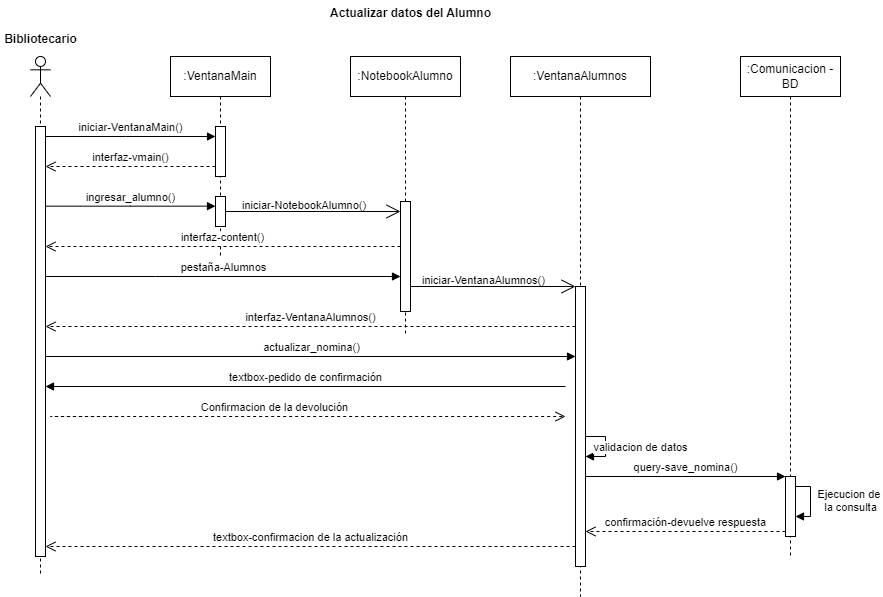

The diagram above was exported from draw.io. Its source (the exported page's mxGraphModel, read from the mxfile embedded in the PNG):
<mxGraphModel dx="1104" dy="508" grid="1" gridSize="10" guides="1" tooltips="1" connect="1" arrows="1" fold="1" page="1" pageScale="1" pageWidth="850" pageHeight="1100" math="0" shadow="0">
  <root>
    <mxCell id="GYrU_DA_mByWVNVfqW1H-0" />
    <mxCell id="GYrU_DA_mByWVNVfqW1H-1" parent="GYrU_DA_mByWVNVfqW1H-0" />
    <mxCell id="GYrU_DA_mByWVNVfqW1H-2" value=":VentanaMain" style="shape=umlLifeline;perimeter=lifelinePerimeter;whiteSpace=wrap;html=1;container=0;dropTarget=0;collapsible=0;recursiveResize=0;outlineConnect=0;portConstraint=eastwest;newEdgeStyle={&quot;edgeStyle&quot;:&quot;elbowEdgeStyle&quot;,&quot;elbow&quot;:&quot;vertical&quot;,&quot;curved&quot;:0,&quot;rounded&quot;:0};" parent="GYrU_DA_mByWVNVfqW1H-1" vertex="1">
      <mxGeometry x="320" y="130" width="100" height="200" as="geometry" />
    </mxCell>
    <mxCell id="GYrU_DA_mByWVNVfqW1H-3" value="" style="html=1;points=[];perimeter=orthogonalPerimeter;outlineConnect=0;targetShapes=umlLifeline;portConstraint=eastwest;newEdgeStyle={&quot;edgeStyle&quot;:&quot;elbowEdgeStyle&quot;,&quot;elbow&quot;:&quot;vertical&quot;,&quot;curved&quot;:0,&quot;rounded&quot;:0};" parent="GYrU_DA_mByWVNVfqW1H-2" vertex="1">
      <mxGeometry x="45" y="70" width="10" height="50" as="geometry" />
    </mxCell>
    <mxCell id="GYrU_DA_mByWVNVfqW1H-4" value="" style="html=1;points=[];perimeter=orthogonalPerimeter;outlineConnect=0;targetShapes=umlLifeline;portConstraint=eastwest;newEdgeStyle={&quot;edgeStyle&quot;:&quot;elbowEdgeStyle&quot;,&quot;elbow&quot;:&quot;vertical&quot;,&quot;curved&quot;:0,&quot;rounded&quot;:0};" parent="GYrU_DA_mByWVNVfqW1H-2" vertex="1">
      <mxGeometry x="45" y="140" width="10" height="30" as="geometry" />
    </mxCell>
    <mxCell id="GYrU_DA_mByWVNVfqW1H-5" value=":NotebookAlumno" style="shape=umlLifeline;perimeter=lifelinePerimeter;whiteSpace=wrap;html=1;container=0;dropTarget=0;collapsible=0;recursiveResize=0;outlineConnect=0;portConstraint=eastwest;newEdgeStyle={&quot;edgeStyle&quot;:&quot;elbowEdgeStyle&quot;,&quot;elbow&quot;:&quot;vertical&quot;,&quot;curved&quot;:0,&quot;rounded&quot;:0};" parent="GYrU_DA_mByWVNVfqW1H-1" vertex="1">
      <mxGeometry x="500" y="130" width="110" height="280" as="geometry" />
    </mxCell>
    <mxCell id="GYrU_DA_mByWVNVfqW1H-6" value="" style="html=1;points=[];perimeter=orthogonalPerimeter;outlineConnect=0;targetShapes=umlLifeline;portConstraint=eastwest;newEdgeStyle={&quot;edgeStyle&quot;:&quot;elbowEdgeStyle&quot;,&quot;elbow&quot;:&quot;vertical&quot;,&quot;curved&quot;:0,&quot;rounded&quot;:0};" parent="GYrU_DA_mByWVNVfqW1H-5" vertex="1">
      <mxGeometry x="50" y="145" width="10" height="110" as="geometry" />
    </mxCell>
    <mxCell id="GYrU_DA_mByWVNVfqW1H-7" value="" style="shape=umlLifeline;perimeter=lifelinePerimeter;whiteSpace=wrap;html=1;container=1;dropTarget=0;collapsible=0;recursiveResize=0;outlineConnect=0;portConstraint=eastwest;newEdgeStyle={&quot;curved&quot;:0,&quot;rounded&quot;:0};participant=umlActor;" parent="GYrU_DA_mByWVNVfqW1H-1" vertex="1">
      <mxGeometry x="180" y="130" width="20" height="520" as="geometry" />
    </mxCell>
    <mxCell id="GYrU_DA_mByWVNVfqW1H-8" value="" style="html=1;points=[];perimeter=orthogonalPerimeter;outlineConnect=0;targetShapes=umlLifeline;portConstraint=eastwest;newEdgeStyle={&quot;edgeStyle&quot;:&quot;elbowEdgeStyle&quot;,&quot;elbow&quot;:&quot;vertical&quot;,&quot;curved&quot;:0,&quot;rounded&quot;:0};" parent="GYrU_DA_mByWVNVfqW1H-7" vertex="1">
      <mxGeometry x="5" y="70" width="10" height="430" as="geometry" />
    </mxCell>
    <mxCell id="GYrU_DA_mByWVNVfqW1H-9" value="Actualizar datos del Alumno" style="text;align=center;fontStyle=1;verticalAlign=middle;spacingLeft=3;spacingRight=3;strokeColor=none;rotatable=0;points=[[0,0.5],[1,0.5]];portConstraint=eastwest;html=1;" parent="GYrU_DA_mByWVNVfqW1H-1" vertex="1">
      <mxGeometry x="440" y="74" width="240" height="26" as="geometry" />
    </mxCell>
    <mxCell id="GYrU_DA_mByWVNVfqW1H-10" value="iniciar-VentanaMain()" style="html=1;verticalAlign=bottom;endArrow=block;edgeStyle=elbowEdgeStyle;elbow=vertical;curved=0;rounded=0;" parent="GYrU_DA_mByWVNVfqW1H-1" source="GYrU_DA_mByWVNVfqW1H-8" target="GYrU_DA_mByWVNVfqW1H-3" edge="1">
      <mxGeometry relative="1" as="geometry">
        <mxPoint x="190" y="210" as="sourcePoint" />
        <Array as="points">
          <mxPoint x="275" y="210" />
        </Array>
        <mxPoint x="360" y="210" as="targetPoint" />
      </mxGeometry>
    </mxCell>
    <mxCell id="GYrU_DA_mByWVNVfqW1H-11" value="interfaz-vmain()" style="html=1;verticalAlign=bottom;endArrow=open;dashed=1;endSize=8;edgeStyle=elbowEdgeStyle;elbow=vertical;curved=0;rounded=0;" parent="GYrU_DA_mByWVNVfqW1H-1" source="GYrU_DA_mByWVNVfqW1H-3" target="GYrU_DA_mByWVNVfqW1H-8" edge="1">
      <mxGeometry relative="1" as="geometry">
        <mxPoint x="210" y="240" as="targetPoint" />
        <Array as="points">
          <mxPoint x="320.19" y="240" />
        </Array>
        <mxPoint x="360" y="240" as="sourcePoint" />
      </mxGeometry>
    </mxCell>
    <mxCell id="GYrU_DA_mByWVNVfqW1H-12" value="ingresar_alumno()" style="html=1;verticalAlign=bottom;endArrow=block;edgeStyle=elbowEdgeStyle;elbow=vertical;curved=0;rounded=0;" parent="GYrU_DA_mByWVNVfqW1H-1" source="GYrU_DA_mByWVNVfqW1H-8" target="GYrU_DA_mByWVNVfqW1H-4" edge="1">
      <mxGeometry relative="1" as="geometry">
        <mxPoint x="200" y="279.65999999999997" as="sourcePoint" />
        <Array as="points">
          <mxPoint x="280" y="279.65999999999997" />
        </Array>
        <mxPoint x="330" y="280" as="targetPoint" />
      </mxGeometry>
    </mxCell>
    <mxCell id="GYrU_DA_mByWVNVfqW1H-13" value="" style="endArrow=open;endFill=1;endSize=12;html=1;rounded=0;" parent="GYrU_DA_mByWVNVfqW1H-1" source="GYrU_DA_mByWVNVfqW1H-4" target="GYrU_DA_mByWVNVfqW1H-6" edge="1">
      <mxGeometry width="160" relative="1" as="geometry">
        <mxPoint x="380" y="289.99999999999994" as="sourcePoint" />
        <mxPoint x="544" y="289.99999999999994" as="targetPoint" />
      </mxGeometry>
    </mxCell>
    <mxCell id="GYrU_DA_mByWVNVfqW1H-14" value="&lt;span style=&quot;font-family: Helvetica; font-size: 11px; font-style: normal; font-variant-ligatures: normal; font-variant-caps: normal; font-weight: 400; letter-spacing: normal; orphans: 2; text-align: center; text-indent: 0px; text-transform: none; widows: 2; word-spacing: 0px; -webkit-text-stroke-width: 0px; white-space: nowrap; text-decoration-thickness: initial; text-decoration-style: initial; text-decoration-color: initial; float: none; display: inline !important; background-color: rgb(255, 255, 255);&quot;&gt;iniciar-NotebookAlumno()&lt;/span&gt;" style="text;whiteSpace=wrap;html=1;" parent="GYrU_DA_mByWVNVfqW1H-1" vertex="1">
      <mxGeometry x="390" y="265" width="160" height="15" as="geometry" />
    </mxCell>
    <mxCell id="GYrU_DA_mByWVNVfqW1H-15" value="interfaz-content()" style="html=1;verticalAlign=bottom;endArrow=open;dashed=1;endSize=8;edgeStyle=elbowEdgeStyle;elbow=vertical;curved=0;rounded=0;" parent="GYrU_DA_mByWVNVfqW1H-1" source="GYrU_DA_mByWVNVfqW1H-6" target="GYrU_DA_mByWVNVfqW1H-8" edge="1">
      <mxGeometry relative="1" as="geometry">
        <mxPoint x="210" y="320" as="targetPoint" />
        <Array as="points">
          <mxPoint x="465.19" y="320" />
        </Array>
        <mxPoint x="510" y="320" as="sourcePoint" />
      </mxGeometry>
    </mxCell>
    <mxCell id="GYrU_DA_mByWVNVfqW1H-16" value="pestaña-Alumnos" style="html=1;verticalAlign=bottom;endArrow=block;edgeStyle=elbowEdgeStyle;elbow=vertical;curved=0;rounded=0;" parent="GYrU_DA_mByWVNVfqW1H-1" source="GYrU_DA_mByWVNVfqW1H-8" target="GYrU_DA_mByWVNVfqW1H-6" edge="1">
      <mxGeometry relative="1" as="geometry">
        <mxPoint x="210" y="350" as="sourcePoint" />
        <Array as="points">
          <mxPoint x="305" y="350" />
        </Array>
        <mxPoint x="390" y="350.34000000000003" as="targetPoint" />
      </mxGeometry>
    </mxCell>
    <mxCell id="GYrU_DA_mByWVNVfqW1H-17" value=":VentanaAlumnos" style="shape=umlLifeline;perimeter=lifelinePerimeter;whiteSpace=wrap;html=1;container=1;dropTarget=0;collapsible=0;recursiveResize=0;outlineConnect=0;portConstraint=eastwest;newEdgeStyle={&quot;curved&quot;:0,&quot;rounded&quot;:0};" parent="GYrU_DA_mByWVNVfqW1H-1" vertex="1">
      <mxGeometry x="660" y="130" width="140" height="540" as="geometry" />
    </mxCell>
    <mxCell id="GYrU_DA_mByWVNVfqW1H-18" value="" style="html=1;points=[];perimeter=orthogonalPerimeter;outlineConnect=0;targetShapes=umlLifeline;portConstraint=eastwest;newEdgeStyle={&quot;edgeStyle&quot;:&quot;elbowEdgeStyle&quot;,&quot;elbow&quot;:&quot;vertical&quot;,&quot;curved&quot;:0,&quot;rounded&quot;:0};" parent="GYrU_DA_mByWVNVfqW1H-17" vertex="1">
      <mxGeometry x="65" y="230" width="10" height="280" as="geometry" />
    </mxCell>
    <mxCell id="XvkfZ4pb7Z7HJlajrTV8-0" value="validacion de datos" style="html=1;verticalAlign=bottom;endArrow=block;curved=0;rounded=0;" parent="GYrU_DA_mByWVNVfqW1H-17" source="GYrU_DA_mByWVNVfqW1H-18" target="GYrU_DA_mByWVNVfqW1H-18" edge="1">
      <mxGeometry x="0.3333" y="-35" width="80" relative="1" as="geometry">
        <mxPoint x="170" y="400" as="sourcePoint" />
        <mxPoint x="90" y="400" as="targetPoint" />
        <Array as="points">
          <mxPoint x="95" y="380" />
          <mxPoint x="95" y="400" />
        </Array>
        <mxPoint x="35" y="35" as="offset" />
      </mxGeometry>
    </mxCell>
    <mxCell id="GYrU_DA_mByWVNVfqW1H-19" value="&lt;span style=&quot;font-family: Helvetica; font-size: 11px; font-style: normal; font-variant-ligatures: normal; font-variant-caps: normal; font-weight: 400; letter-spacing: normal; orphans: 2; text-align: center; text-indent: 0px; text-transform: none; widows: 2; word-spacing: 0px; -webkit-text-stroke-width: 0px; white-space: nowrap; text-decoration-thickness: initial; text-decoration-style: initial; text-decoration-color: initial; float: none; display: inline !important; background-color: rgb(255, 255, 255);&quot;&gt;iniciar-VentanaAlumnos()&lt;/span&gt;" style="text;whiteSpace=wrap;html=1;" parent="GYrU_DA_mByWVNVfqW1H-1" vertex="1">
      <mxGeometry x="570" y="340" width="160" height="30" as="geometry" />
    </mxCell>
    <mxCell id="GYrU_DA_mByWVNVfqW1H-20" value="" style="endArrow=open;endFill=1;endSize=12;html=1;rounded=0;" parent="GYrU_DA_mByWVNVfqW1H-1" source="GYrU_DA_mByWVNVfqW1H-6" target="GYrU_DA_mByWVNVfqW1H-18" edge="1">
      <mxGeometry width="160" relative="1" as="geometry">
        <mxPoint x="575" y="370" as="sourcePoint" />
        <mxPoint x="730" y="370" as="targetPoint" />
      </mxGeometry>
    </mxCell>
    <mxCell id="GYrU_DA_mByWVNVfqW1H-21" value="interfaz-VentanaAlumnos()" style="html=1;verticalAlign=bottom;endArrow=open;dashed=1;endSize=8;edgeStyle=elbowEdgeStyle;elbow=vertical;curved=0;rounded=0;" parent="GYrU_DA_mByWVNVfqW1H-1" source="GYrU_DA_mByWVNVfqW1H-18" target="GYrU_DA_mByWVNVfqW1H-8" edge="1">
      <mxGeometry relative="1" as="geometry">
        <mxPoint x="377.5" y="400" as="targetPoint" />
        <Array as="points">
          <mxPoint x="647.69" y="400" />
        </Array>
        <mxPoint x="732.5" y="400" as="sourcePoint" />
      </mxGeometry>
    </mxCell>
    <mxCell id="GYrU_DA_mByWVNVfqW1H-22" value="actualizar_nomina()" style="html=1;verticalAlign=bottom;endArrow=block;edgeStyle=elbowEdgeStyle;elbow=vertical;curved=0;rounded=0;" parent="GYrU_DA_mByWVNVfqW1H-1" target="GYrU_DA_mByWVNVfqW1H-18" edge="1">
      <mxGeometry relative="1" as="geometry">
        <mxPoint x="195.5" y="430" as="sourcePoint" />
        <Array as="points">
          <mxPoint x="310.5" y="430" />
        </Array>
        <mxPoint x="710" y="430" as="targetPoint" />
      </mxGeometry>
    </mxCell>
    <mxCell id="GYrU_DA_mByWVNVfqW1H-23" value=":Comunicacion - BD" style="shape=umlLifeline;perimeter=lifelinePerimeter;whiteSpace=wrap;html=1;container=1;dropTarget=0;collapsible=0;recursiveResize=0;outlineConnect=0;portConstraint=eastwest;newEdgeStyle={&quot;curved&quot;:0,&quot;rounded&quot;:0};" parent="GYrU_DA_mByWVNVfqW1H-1" vertex="1">
      <mxGeometry x="890" y="130" width="100" height="500" as="geometry" />
    </mxCell>
    <mxCell id="GYrU_DA_mByWVNVfqW1H-24" value="" style="html=1;points=[[0,0,0,0,5],[0,1,0,0,-5],[1,0,0,0,5],[1,1,0,0,-5]];perimeter=orthogonalPerimeter;outlineConnect=0;targetShapes=umlLifeline;portConstraint=eastwest;newEdgeStyle={&quot;curved&quot;:0,&quot;rounded&quot;:0};" parent="GYrU_DA_mByWVNVfqW1H-23" vertex="1">
      <mxGeometry x="45" y="420" width="10" height="60" as="geometry" />
    </mxCell>
    <mxCell id="GYrU_DA_mByWVNVfqW1H-25" value="Ejecucion de&amp;nbsp;&lt;div&gt;la consulta&lt;/div&gt;" style="html=1;verticalAlign=bottom;endArrow=block;curved=0;rounded=0;" parent="GYrU_DA_mByWVNVfqW1H-23" source="GYrU_DA_mByWVNVfqW1H-24" target="GYrU_DA_mByWVNVfqW1H-24" edge="1">
      <mxGeometry x="0.5" y="-40" width="80" relative="1" as="geometry">
        <mxPoint x="60" y="360" as="sourcePoint" />
        <mxPoint x="140" y="360" as="targetPoint" />
        <Array as="points">
          <mxPoint x="70" y="430" />
          <mxPoint x="70" y="460" />
        </Array>
        <mxPoint x="40" y="40" as="offset" />
      </mxGeometry>
    </mxCell>
    <mxCell id="GYrU_DA_mByWVNVfqW1H-26" value="query-save_nomina()" style="html=1;verticalAlign=bottom;endArrow=block;curved=0;rounded=0;" parent="GYrU_DA_mByWVNVfqW1H-1" source="GYrU_DA_mByWVNVfqW1H-18" target="GYrU_DA_mByWVNVfqW1H-24" edge="1">
      <mxGeometry width="80" relative="1" as="geometry">
        <mxPoint x="760" y="540" as="sourcePoint" />
        <mxPoint x="925" y="510" as="targetPoint" />
      </mxGeometry>
    </mxCell>
    <mxCell id="GYrU_DA_mByWVNVfqW1H-27" value="confirmación-devuelve respuesta" style="html=1;verticalAlign=bottom;endArrow=open;dashed=1;endSize=8;curved=0;rounded=0;exitX=0;exitY=1;exitDx=0;exitDy=-5;exitPerimeter=0;" parent="GYrU_DA_mByWVNVfqW1H-1" source="GYrU_DA_mByWVNVfqW1H-24" target="GYrU_DA_mByWVNVfqW1H-18" edge="1">
      <mxGeometry relative="1" as="geometry">
        <mxPoint x="919.9999999999998" y="550" as="sourcePoint" />
        <mxPoint x="800" y="555" as="targetPoint" />
      </mxGeometry>
    </mxCell>
    <mxCell id="GYrU_DA_mByWVNVfqW1H-28" value="textbox-confirmacion de la actualización" style="html=1;verticalAlign=bottom;endArrow=open;dashed=1;endSize=8;curved=0;rounded=0;" parent="GYrU_DA_mByWVNVfqW1H-1" edge="1">
      <mxGeometry relative="1" as="geometry">
        <mxPoint x="725" y="620" as="sourcePoint" />
        <mxPoint x="195" y="620" as="targetPoint" />
      </mxGeometry>
    </mxCell>
    <mxCell id="GYrU_DA_mByWVNVfqW1H-29" value="Bibliotecario" style="text;align=center;fontStyle=1;verticalAlign=middle;spacingLeft=3;spacingRight=3;strokeColor=none;rotatable=0;points=[[0,0.5],[1,0.5]];portConstraint=eastwest;html=1;" parent="GYrU_DA_mByWVNVfqW1H-1" vertex="1">
      <mxGeometry x="150" y="100" width="80" height="26" as="geometry" />
    </mxCell>
    <mxCell id="GYrU_DA_mByWVNVfqW1H-30" value="textbox-pedido de confirmación" style="html=1;verticalAlign=bottom;endArrow=block;curved=0;rounded=0;" parent="GYrU_DA_mByWVNVfqW1H-1" edge="1">
      <mxGeometry width="80" relative="1" as="geometry">
        <mxPoint x="715" y="460" as="sourcePoint" />
        <mxPoint x="195" y="460" as="targetPoint" />
      </mxGeometry>
    </mxCell>
    <mxCell id="GYrU_DA_mByWVNVfqW1H-31" value="Confirmacion de la devolución" style="html=1;verticalAlign=bottom;endArrow=open;dashed=1;endSize=8;edgeStyle=elbowEdgeStyle;elbow=vertical;curved=0;rounded=0;" parent="GYrU_DA_mByWVNVfqW1H-1" edge="1">
      <mxGeometry relative="1" as="geometry">
        <mxPoint x="715" y="490" as="targetPoint" />
        <Array as="points">
          <mxPoint x="200.00000000000006" y="490" />
        </Array>
        <mxPoint x="267.31" y="490" as="sourcePoint" />
      </mxGeometry>
    </mxCell>
  </root>
</mxGraphModel>